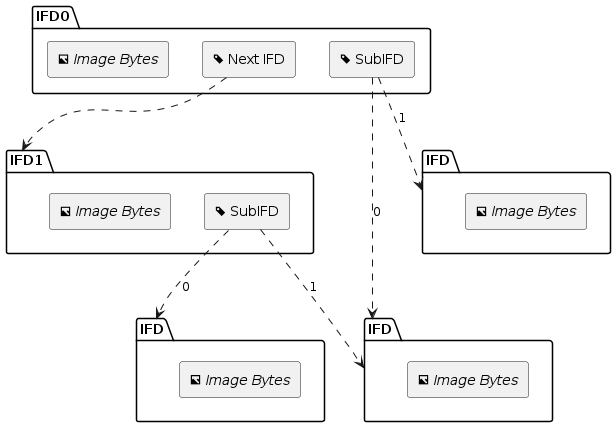

The diagram above was rendered by PlantUML. Its source (embedded in the PNG):
@startuml
skinparam backgroundColor transparent
skinparam hyperlinkColor #0c4a6e
skinparam hyperlinkUnderline false

folder IFD0 #ffffff {
    rectangle "<&tag> Next IFD" as IFD0_Tag_NextIFD
    rectangle "<&tag> SubIFD" as IFD0_Tag_SubIFD
    rectangle "<&image> //Image Bytes//" as IFD0_Data
}

folder IFD1 #ffffff {
    rectangle "<&tag> SubIFD" as IFD1_Tag_SubIFD
    rectangle "<&image> //Image Bytes//" as IFD1_Data
}

IFD0_Tag_NextIFD ..> IFD1

folder IFD as IFDm0s1 {
    rectangle "<&image> //Image Bytes//" as IFDm0s1_Data
}

IFD0_Tag_SubIFD ..> IFDm0s1 : 0
IFD1_Tag_SubIFD ..> IFDm0s1 : 1

folder IFD as IFDm0s2 {
    rectangle "<&image> //Image Bytes//" as IFDm0s2_Data
}

IFD0_Tag_SubIFD ..> IFDm0s2 : 1

folder IFD as IFDm1s1 {
    rectangle "<&image> //Image Bytes//" as IFDm1s1_Data
}

IFD1_Tag_SubIFD ..> IFDm1s1 : 0
@enduml